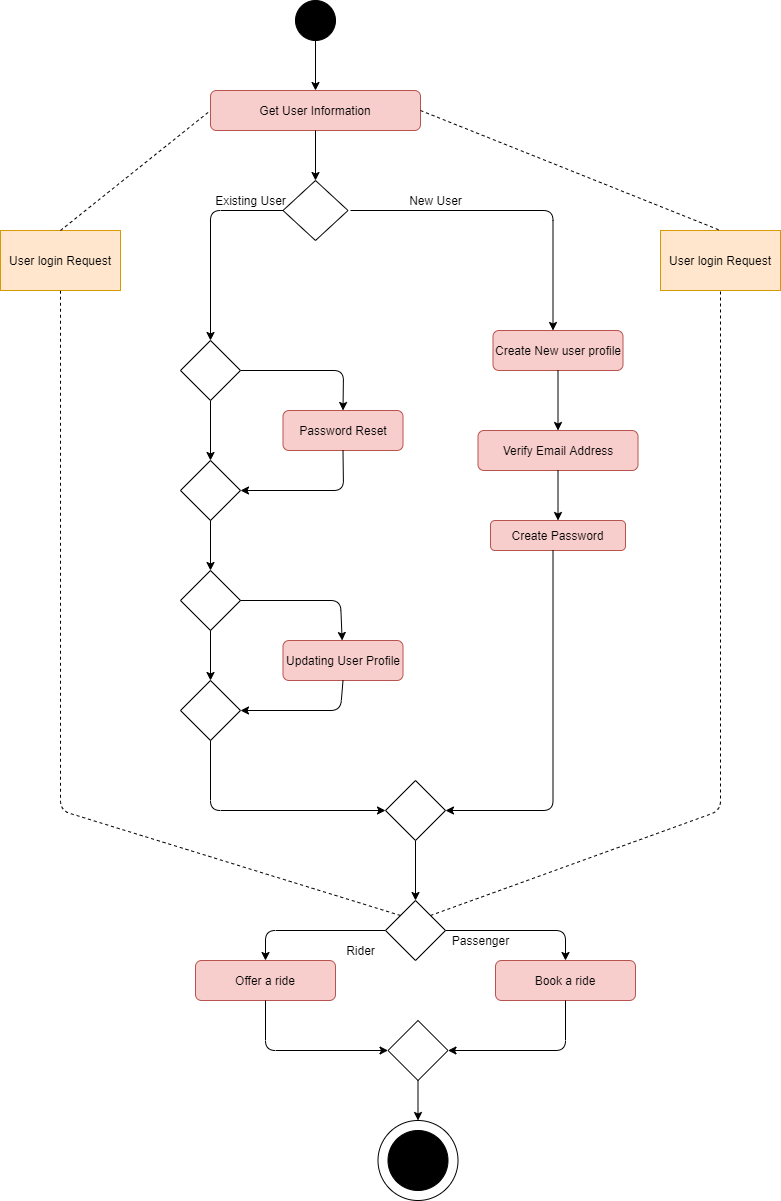

The diagram above was exported from draw.io. Its source (the exported page's mxGraphModel, read from the mxfile embedded in the PNG):
<mxGraphModel dx="1578" dy="1976" grid="1" gridSize="10" guides="1" tooltips="1" connect="1" arrows="1" fold="1" page="1" pageScale="1" pageWidth="850" pageHeight="1100" math="0" shadow="0">
  <root>
    <mxCell id="0" />
    <mxCell id="1" parent="0" />
    <mxCell id="BtMr46UdgJSgd21o3ahy-1" value="User login Request" style="rounded=0;whiteSpace=wrap;html=1;fillColor=#ffe6cc;strokeColor=#d79b00;" parent="1" vertex="1">
      <mxGeometry x="100" y="180" width="120" height="60" as="geometry" />
    </mxCell>
    <mxCell id="BtMr46UdgJSgd21o3ahy-2" value="Get User Information" style="rounded=1;whiteSpace=wrap;html=1;fillColor=#f8cecc;strokeColor=#b85450;" parent="1" vertex="1">
      <mxGeometry x="310" y="40" width="210" height="40" as="geometry" />
    </mxCell>
    <mxCell id="BtMr46UdgJSgd21o3ahy-4" value="" style="ellipse;whiteSpace=wrap;html=1;aspect=fixed;fillColor=#000000;" parent="1" vertex="1">
      <mxGeometry x="395" y="-50" width="40" height="40" as="geometry" />
    </mxCell>
    <mxCell id="BtMr46UdgJSgd21o3ahy-5" value="" style="rhombus;whiteSpace=wrap;html=1;" parent="1" vertex="1">
      <mxGeometry x="382.5" y="130" width="65" height="60" as="geometry" />
    </mxCell>
    <mxCell id="BtMr46UdgJSgd21o3ahy-6" value="" style="endArrow=classic;html=1;" parent="1" edge="1">
      <mxGeometry width="50" height="50" relative="1" as="geometry">
        <mxPoint x="450" y="160" as="sourcePoint" />
        <mxPoint x="652.5" y="280" as="targetPoint" />
        <Array as="points">
          <mxPoint x="652.5" y="160" />
        </Array>
      </mxGeometry>
    </mxCell>
    <mxCell id="BtMr46UdgJSgd21o3ahy-7" value="" style="endArrow=classic;html=1;exitX=0;exitY=0.5;exitDx=0;exitDy=0;entryX=0.5;entryY=0;entryDx=0;entryDy=0;" parent="1" source="BtMr46UdgJSgd21o3ahy-5" target="BtMr46UdgJSgd21o3ahy-24" edge="1">
      <mxGeometry width="50" height="50" relative="1" as="geometry">
        <mxPoint x="400" y="280" as="sourcePoint" />
        <mxPoint x="310" y="280" as="targetPoint" />
        <Array as="points">
          <mxPoint x="310" y="160" />
        </Array>
      </mxGeometry>
    </mxCell>
    <mxCell id="BtMr46UdgJSgd21o3ahy-8" value="" style="endArrow=classic;html=1;exitX=0.5;exitY=1;exitDx=0;exitDy=0;entryX=0.5;entryY=0;entryDx=0;entryDy=0;" parent="1" source="BtMr46UdgJSgd21o3ahy-2" target="BtMr46UdgJSgd21o3ahy-5" edge="1">
      <mxGeometry width="50" height="50" relative="1" as="geometry">
        <mxPoint x="400" y="280" as="sourcePoint" />
        <mxPoint x="450" y="230" as="targetPoint" />
      </mxGeometry>
    </mxCell>
    <mxCell id="BtMr46UdgJSgd21o3ahy-9" value="New User" style="text;html=1;align=center;verticalAlign=middle;resizable=0;points=[];autosize=1;strokeColor=none;fillColor=none;" parent="1" vertex="1">
      <mxGeometry x="500" y="140" width="70" height="20" as="geometry" />
    </mxCell>
    <mxCell id="BtMr46UdgJSgd21o3ahy-10" value="Existing User" style="text;html=1;align=center;verticalAlign=middle;resizable=0;points=[];autosize=1;strokeColor=none;fillColor=none;" parent="1" vertex="1">
      <mxGeometry x="305" y="140" width="90" height="20" as="geometry" />
    </mxCell>
    <mxCell id="BtMr46UdgJSgd21o3ahy-12" value="" style="endArrow=classic;html=1;exitX=0.5;exitY=1;exitDx=0;exitDy=0;entryX=0.5;entryY=0;entryDx=0;entryDy=0;" parent="1" source="BtMr46UdgJSgd21o3ahy-24" target="BtMr46UdgJSgd21o3ahy-15" edge="1">
      <mxGeometry width="50" height="50" relative="1" as="geometry">
        <mxPoint x="310" y="360" as="sourcePoint" />
        <mxPoint x="310" y="430" as="targetPoint" />
      </mxGeometry>
    </mxCell>
    <mxCell id="BtMr46UdgJSgd21o3ahy-13" value="" style="endArrow=classic;html=1;exitX=1;exitY=0.5;exitDx=0;exitDy=0;entryX=0.5;entryY=0;entryDx=0;entryDy=0;" parent="1" source="BtMr46UdgJSgd21o3ahy-24" target="BtMr46UdgJSgd21o3ahy-17" edge="1">
      <mxGeometry width="50" height="50" relative="1" as="geometry">
        <mxPoint x="350" y="320" as="sourcePoint" />
        <mxPoint x="440" y="350" as="targetPoint" />
        <Array as="points">
          <mxPoint x="443" y="320" />
        </Array>
      </mxGeometry>
    </mxCell>
    <mxCell id="BtMr46UdgJSgd21o3ahy-15" value="" style="rhombus;whiteSpace=wrap;html=1;" parent="1" vertex="1">
      <mxGeometry x="280" y="410" width="60" height="60" as="geometry" />
    </mxCell>
    <mxCell id="BtMr46UdgJSgd21o3ahy-17" value="Password Reset" style="rounded=1;whiteSpace=wrap;html=1;fillColor=#f8cecc;strokeColor=#b85450;" parent="1" vertex="1">
      <mxGeometry x="382.5" y="360" width="120" height="40" as="geometry" />
    </mxCell>
    <mxCell id="BtMr46UdgJSgd21o3ahy-20" value="" style="endArrow=classic;html=1;exitX=0.5;exitY=1;exitDx=0;exitDy=0;entryX=1;entryY=0.5;entryDx=0;entryDy=0;" parent="1" source="BtMr46UdgJSgd21o3ahy-17" target="BtMr46UdgJSgd21o3ahy-15" edge="1">
      <mxGeometry width="50" height="50" relative="1" as="geometry">
        <mxPoint x="400" y="380" as="sourcePoint" />
        <mxPoint x="450" y="330" as="targetPoint" />
        <Array as="points">
          <mxPoint x="443" y="440" />
        </Array>
      </mxGeometry>
    </mxCell>
    <mxCell id="BtMr46UdgJSgd21o3ahy-22" value="" style="endArrow=classic;html=1;exitX=0.5;exitY=1;exitDx=0;exitDy=0;" parent="1" source="BtMr46UdgJSgd21o3ahy-15" target="BtMr46UdgJSgd21o3ahy-23" edge="1">
      <mxGeometry width="50" height="50" relative="1" as="geometry">
        <mxPoint x="400" y="580" as="sourcePoint" />
        <mxPoint x="310" y="550" as="targetPoint" />
      </mxGeometry>
    </mxCell>
    <mxCell id="BtMr46UdgJSgd21o3ahy-23" value="" style="rhombus;whiteSpace=wrap;html=1;" parent="1" vertex="1">
      <mxGeometry x="280" y="520" width="60" height="60" as="geometry" />
    </mxCell>
    <mxCell id="BtMr46UdgJSgd21o3ahy-24" value="" style="rhombus;whiteSpace=wrap;html=1;" parent="1" vertex="1">
      <mxGeometry x="280" y="290" width="60" height="60" as="geometry" />
    </mxCell>
    <mxCell id="BtMr46UdgJSgd21o3ahy-25" value="" style="endArrow=classic;html=1;exitX=1;exitY=0.5;exitDx=0;exitDy=0;" parent="1" source="BtMr46UdgJSgd21o3ahy-23" target="BtMr46UdgJSgd21o3ahy-26" edge="1">
      <mxGeometry width="50" height="50" relative="1" as="geometry">
        <mxPoint x="400" y="580" as="sourcePoint" />
        <mxPoint x="440" y="600" as="targetPoint" />
        <Array as="points">
          <mxPoint x="440" y="550" />
        </Array>
      </mxGeometry>
    </mxCell>
    <mxCell id="BtMr46UdgJSgd21o3ahy-26" value="Updating User Profile" style="rounded=1;whiteSpace=wrap;html=1;fillColor=#f8cecc;strokeColor=#b85450;" parent="1" vertex="1">
      <mxGeometry x="382.5" y="590" width="120" height="40" as="geometry" />
    </mxCell>
    <mxCell id="BtMr46UdgJSgd21o3ahy-27" value="" style="endArrow=classic;html=1;exitX=0.5;exitY=1;exitDx=0;exitDy=0;startArrow=none;" parent="1" source="BtMr46UdgJSgd21o3ahy-28" edge="1">
      <mxGeometry width="50" height="50" relative="1" as="geometry">
        <mxPoint x="400" y="570" as="sourcePoint" />
        <mxPoint x="310" y="660" as="targetPoint" />
      </mxGeometry>
    </mxCell>
    <mxCell id="BtMr46UdgJSgd21o3ahy-29" value="" style="endArrow=classic;html=1;exitX=0.5;exitY=1;exitDx=0;exitDy=0;entryX=1;entryY=0.5;entryDx=0;entryDy=0;" parent="1" source="BtMr46UdgJSgd21o3ahy-26" target="BtMr46UdgJSgd21o3ahy-28" edge="1">
      <mxGeometry width="50" height="50" relative="1" as="geometry">
        <mxPoint x="400" y="570" as="sourcePoint" />
        <mxPoint x="450" y="520" as="targetPoint" />
        <Array as="points">
          <mxPoint x="440" y="660" />
        </Array>
      </mxGeometry>
    </mxCell>
    <mxCell id="BtMr46UdgJSgd21o3ahy-30" value="" style="endArrow=classic;html=1;exitX=0.5;exitY=1;exitDx=0;exitDy=0;entryX=0;entryY=0.5;entryDx=0;entryDy=0;" parent="1" source="BtMr46UdgJSgd21o3ahy-28" target="zLwnQSHNlCINmX7pwWfv-1" edge="1">
      <mxGeometry width="50" height="50" relative="1" as="geometry">
        <mxPoint x="400" y="670" as="sourcePoint" />
        <mxPoint x="525" y="750" as="targetPoint" />
        <Array as="points">
          <mxPoint x="310" y="760" />
        </Array>
      </mxGeometry>
    </mxCell>
    <mxCell id="BtMr46UdgJSgd21o3ahy-31" value="Create New user profile" style="rounded=1;whiteSpace=wrap;html=1;fillColor=#f8cecc;strokeColor=#b85450;" parent="1" vertex="1">
      <mxGeometry x="592.5" y="280" width="130" height="40" as="geometry" />
    </mxCell>
    <mxCell id="BtMr46UdgJSgd21o3ahy-33" value="Verify Email Address" style="rounded=1;whiteSpace=wrap;html=1;fillColor=#f8cecc;strokeColor=#b85450;" parent="1" vertex="1">
      <mxGeometry x="577.5" y="380" width="160" height="40" as="geometry" />
    </mxCell>
    <mxCell id="BtMr46UdgJSgd21o3ahy-35" value="" style="endArrow=classic;html=1;exitX=0.5;exitY=1;exitDx=0;exitDy=0;entryX=0.5;entryY=0;entryDx=0;entryDy=0;" parent="1" source="BtMr46UdgJSgd21o3ahy-31" target="BtMr46UdgJSgd21o3ahy-33" edge="1">
      <mxGeometry width="50" height="50" relative="1" as="geometry">
        <mxPoint x="372.5" y="470" as="sourcePoint" />
        <mxPoint x="422.5" y="420" as="targetPoint" />
      </mxGeometry>
    </mxCell>
    <mxCell id="BtMr46UdgJSgd21o3ahy-36" value="" style="endArrow=classic;html=1;exitX=0.5;exitY=1;exitDx=0;exitDy=0;" parent="1" source="BtMr46UdgJSgd21o3ahy-33" target="BtMr46UdgJSgd21o3ahy-37" edge="1">
      <mxGeometry width="50" height="50" relative="1" as="geometry">
        <mxPoint x="372.5" y="470" as="sourcePoint" />
        <mxPoint x="657.5" y="470" as="targetPoint" />
      </mxGeometry>
    </mxCell>
    <mxCell id="BtMr46UdgJSgd21o3ahy-37" value="Create Password" style="rounded=1;whiteSpace=wrap;html=1;fillColor=#f8cecc;strokeColor=#b85450;" parent="1" vertex="1">
      <mxGeometry x="590" y="470" width="135" height="30" as="geometry" />
    </mxCell>
    <mxCell id="BtMr46UdgJSgd21o3ahy-39" value="" style="endArrow=classic;html=1;exitX=0.463;exitY=1;exitDx=0;exitDy=0;exitPerimeter=0;entryX=1;entryY=0.5;entryDx=0;entryDy=0;" parent="1" source="BtMr46UdgJSgd21o3ahy-37" edge="1" target="zLwnQSHNlCINmX7pwWfv-1">
      <mxGeometry width="50" height="50" relative="1" as="geometry">
        <mxPoint x="372.5" y="670" as="sourcePoint" />
        <mxPoint x="600" y="760" as="targetPoint" />
        <Array as="points">
          <mxPoint x="652.5" y="760" />
        </Array>
      </mxGeometry>
    </mxCell>
    <mxCell id="BtMr46UdgJSgd21o3ahy-40" value="" style="endArrow=classic;html=1;exitX=0.5;exitY=1;exitDx=0;exitDy=0;entryX=0.5;entryY=0;entryDx=0;entryDy=0;" parent="1" source="zLwnQSHNlCINmX7pwWfv-1" target="zLwnQSHNlCINmX7pwWfv-2" edge="1">
      <mxGeometry width="50" height="50" relative="1" as="geometry">
        <mxPoint x="510" y="790" as="sourcePoint" />
        <mxPoint x="516.6096866096866" y="852.7920227920226" as="targetPoint" />
      </mxGeometry>
    </mxCell>
    <mxCell id="BtMr46UdgJSgd21o3ahy-42" value="" style="endArrow=classic;html=1;exitX=0;exitY=0.5;exitDx=0;exitDy=0;entryX=0.5;entryY=0;entryDx=0;entryDy=0;" parent="1" source="zLwnQSHNlCINmX7pwWfv-2" target="BtMr46UdgJSgd21o3ahy-50" edge="1">
      <mxGeometry width="50" height="50" relative="1" as="geometry">
        <mxPoint x="480" y="875" as="sourcePoint" />
        <mxPoint x="345" y="875" as="targetPoint" />
        <Array as="points">
          <mxPoint x="365" y="880" />
        </Array>
      </mxGeometry>
    </mxCell>
    <mxCell id="BtMr46UdgJSgd21o3ahy-43" value="" style="endArrow=classic;html=1;exitX=1;exitY=0.5;exitDx=0;exitDy=0;entryX=0.5;entryY=0;entryDx=0;entryDy=0;" parent="1" source="zLwnQSHNlCINmX7pwWfv-2" target="BtMr46UdgJSgd21o3ahy-51" edge="1">
      <mxGeometry width="50" height="50" relative="1" as="geometry">
        <mxPoint x="562.5" y="885" as="sourcePoint" />
        <mxPoint x="662.5" y="885" as="targetPoint" />
        <Array as="points">
          <mxPoint x="665" y="880" />
        </Array>
      </mxGeometry>
    </mxCell>
    <mxCell id="BtMr46UdgJSgd21o3ahy-44" value="Rider" style="text;html=1;align=center;verticalAlign=middle;resizable=0;points=[];autosize=1;strokeColor=none;fillColor=none;" parent="1" vertex="1">
      <mxGeometry x="440" y="890" width="40" height="20" as="geometry" />
    </mxCell>
    <mxCell id="BtMr46UdgJSgd21o3ahy-45" value="Passenger" style="text;html=1;align=center;verticalAlign=middle;resizable=0;points=[];autosize=1;strokeColor=none;fillColor=none;" parent="1" vertex="1">
      <mxGeometry x="545" y="880" width="70" height="20" as="geometry" />
    </mxCell>
    <mxCell id="BtMr46UdgJSgd21o3ahy-50" value="Offer a ride" style="rounded=1;whiteSpace=wrap;html=1;fillColor=#f8cecc;strokeColor=#b85450;" parent="1" vertex="1">
      <mxGeometry x="295" y="910" width="140" height="40" as="geometry" />
    </mxCell>
    <mxCell id="BtMr46UdgJSgd21o3ahy-51" value="Book a ride" style="rounded=1;whiteSpace=wrap;html=1;fillColor=#f8cecc;strokeColor=#b85450;" parent="1" vertex="1">
      <mxGeometry x="595" y="910" width="140" height="40" as="geometry" />
    </mxCell>
    <mxCell id="BtMr46UdgJSgd21o3ahy-53" value="" style="endArrow=classic;html=1;exitX=0.5;exitY=1;exitDx=0;exitDy=0;entryX=0;entryY=0.5;entryDx=0;entryDy=0;" parent="1" source="BtMr46UdgJSgd21o3ahy-50" target="zLwnQSHNlCINmX7pwWfv-3" edge="1">
      <mxGeometry width="50" height="50" relative="1" as="geometry">
        <mxPoint x="355" y="930" as="sourcePoint" />
        <mxPoint x="485" y="1020" as="targetPoint" />
        <Array as="points">
          <mxPoint x="365" y="1000" />
        </Array>
      </mxGeometry>
    </mxCell>
    <mxCell id="BtMr46UdgJSgd21o3ahy-54" value="" style="endArrow=classic;html=1;exitX=0.5;exitY=1;exitDx=0;exitDy=0;entryX=1;entryY=0.5;entryDx=0;entryDy=0;" parent="1" source="BtMr46UdgJSgd21o3ahy-51" target="zLwnQSHNlCINmX7pwWfv-3" edge="1">
      <mxGeometry width="50" height="50" relative="1" as="geometry">
        <mxPoint x="355" y="930" as="sourcePoint" />
        <mxPoint x="565" y="1020" as="targetPoint" />
        <Array as="points">
          <mxPoint x="665" y="1000" />
        </Array>
      </mxGeometry>
    </mxCell>
    <mxCell id="BtMr46UdgJSgd21o3ahy-56" value="" style="endArrow=classic;html=1;exitX=0.5;exitY=1;exitDx=0;exitDy=0;entryX=0.5;entryY=0;entryDx=0;entryDy=0;" parent="1" source="zLwnQSHNlCINmX7pwWfv-3" target="BtMr46UdgJSgd21o3ahy-57" edge="1">
      <mxGeometry width="50" height="50" relative="1" as="geometry">
        <mxPoint x="572.5" y="1050" as="sourcePoint" />
        <mxPoint x="565.5" y="1060" as="targetPoint" />
      </mxGeometry>
    </mxCell>
    <mxCell id="BtMr46UdgJSgd21o3ahy-57" value="" style="ellipse;whiteSpace=wrap;html=1;aspect=fixed;" parent="1" vertex="1">
      <mxGeometry x="477.5" y="1070" width="80" height="80" as="geometry" />
    </mxCell>
    <mxCell id="BtMr46UdgJSgd21o3ahy-58" value="" style="ellipse;whiteSpace=wrap;html=1;aspect=fixed;fillColor=#000000;" parent="1" vertex="1">
      <mxGeometry x="487.5" y="1080" width="60" height="60" as="geometry" />
    </mxCell>
    <mxCell id="BtMr46UdgJSgd21o3ahy-59" value="" style="endArrow=classic;html=1;exitX=0.5;exitY=1;exitDx=0;exitDy=0;entryX=0.5;entryY=0;entryDx=0;entryDy=0;" parent="1" source="BtMr46UdgJSgd21o3ahy-4" target="BtMr46UdgJSgd21o3ahy-2" edge="1">
      <mxGeometry width="50" height="50" relative="1" as="geometry">
        <mxPoint x="400" y="130" as="sourcePoint" />
        <mxPoint x="450" y="80" as="targetPoint" />
      </mxGeometry>
    </mxCell>
    <mxCell id="BtMr46UdgJSgd21o3ahy-61" value="User login Request" style="rounded=0;whiteSpace=wrap;html=1;fillColor=#ffe6cc;strokeColor=#d79b00;" parent="1" vertex="1">
      <mxGeometry x="760" y="180" width="120" height="60" as="geometry" />
    </mxCell>
    <mxCell id="BtMr46UdgJSgd21o3ahy-63" value="" style="endArrow=none;dashed=1;html=1;exitX=1;exitY=0;exitDx=0;exitDy=0;entryX=0.5;entryY=1;entryDx=0;entryDy=0;" parent="1" source="zLwnQSHNlCINmX7pwWfv-2" target="BtMr46UdgJSgd21o3ahy-61" edge="1">
      <mxGeometry width="50" height="50" relative="1" as="geometry">
        <mxPoint x="588.75" y="857.5" as="sourcePoint" />
        <mxPoint x="450" y="520" as="targetPoint" />
        <Array as="points">
          <mxPoint x="820" y="760" />
        </Array>
      </mxGeometry>
    </mxCell>
    <mxCell id="zLwnQSHNlCINmX7pwWfv-1" value="" style="rhombus;whiteSpace=wrap;html=1;" vertex="1" parent="1">
      <mxGeometry x="485" y="730" width="60" height="60" as="geometry" />
    </mxCell>
    <mxCell id="zLwnQSHNlCINmX7pwWfv-2" value="" style="rhombus;whiteSpace=wrap;html=1;" vertex="1" parent="1">
      <mxGeometry x="485" y="850" width="60" height="60" as="geometry" />
    </mxCell>
    <mxCell id="zLwnQSHNlCINmX7pwWfv-3" value="" style="rhombus;whiteSpace=wrap;html=1;" vertex="1" parent="1">
      <mxGeometry x="487.5" y="970" width="60" height="60" as="geometry" />
    </mxCell>
    <mxCell id="BtMr46UdgJSgd21o3ahy-28" value="" style="rhombus;whiteSpace=wrap;html=1;" parent="1" vertex="1">
      <mxGeometry x="280" y="630" width="60" height="60" as="geometry" />
    </mxCell>
    <mxCell id="zLwnQSHNlCINmX7pwWfv-5" value="" style="endArrow=classic;html=1;exitX=0.5;exitY=1;exitDx=0;exitDy=0;entryX=0.5;entryY=0;entryDx=0;entryDy=0;" edge="1" parent="1" source="BtMr46UdgJSgd21o3ahy-23" target="BtMr46UdgJSgd21o3ahy-28">
      <mxGeometry width="50" height="50" relative="1" as="geometry">
        <mxPoint x="420" y="620" as="sourcePoint" />
        <mxPoint x="470" y="570" as="targetPoint" />
      </mxGeometry>
    </mxCell>
    <mxCell id="zLwnQSHNlCINmX7pwWfv-6" value="" style="endArrow=none;dashed=1;html=1;exitX=0.5;exitY=0;exitDx=0;exitDy=0;entryX=0;entryY=0.5;entryDx=0;entryDy=0;" edge="1" parent="1" source="BtMr46UdgJSgd21o3ahy-1" target="BtMr46UdgJSgd21o3ahy-2">
      <mxGeometry width="50" height="50" relative="1" as="geometry">
        <mxPoint x="420" y="350" as="sourcePoint" />
        <mxPoint x="470" y="300" as="targetPoint" />
      </mxGeometry>
    </mxCell>
    <mxCell id="zLwnQSHNlCINmX7pwWfv-8" value="" style="endArrow=none;dashed=1;html=1;entryX=0.5;entryY=1;entryDx=0;entryDy=0;exitX=0;exitY=0;exitDx=0;exitDy=0;" edge="1" parent="1" source="zLwnQSHNlCINmX7pwWfv-2" target="BtMr46UdgJSgd21o3ahy-1">
      <mxGeometry width="50" height="50" relative="1" as="geometry">
        <mxPoint x="420" y="350" as="sourcePoint" />
        <mxPoint x="470" y="300" as="targetPoint" />
        <Array as="points">
          <mxPoint x="160" y="760" />
        </Array>
      </mxGeometry>
    </mxCell>
    <mxCell id="zLwnQSHNlCINmX7pwWfv-9" value="" style="endArrow=none;dashed=1;html=1;exitX=1;exitY=0.5;exitDx=0;exitDy=0;entryX=0.5;entryY=0;entryDx=0;entryDy=0;" edge="1" parent="1" source="BtMr46UdgJSgd21o3ahy-2" target="BtMr46UdgJSgd21o3ahy-61">
      <mxGeometry width="50" height="50" relative="1" as="geometry">
        <mxPoint x="420" y="240" as="sourcePoint" />
        <mxPoint x="470" y="190" as="targetPoint" />
      </mxGeometry>
    </mxCell>
  </root>
</mxGraphModel>